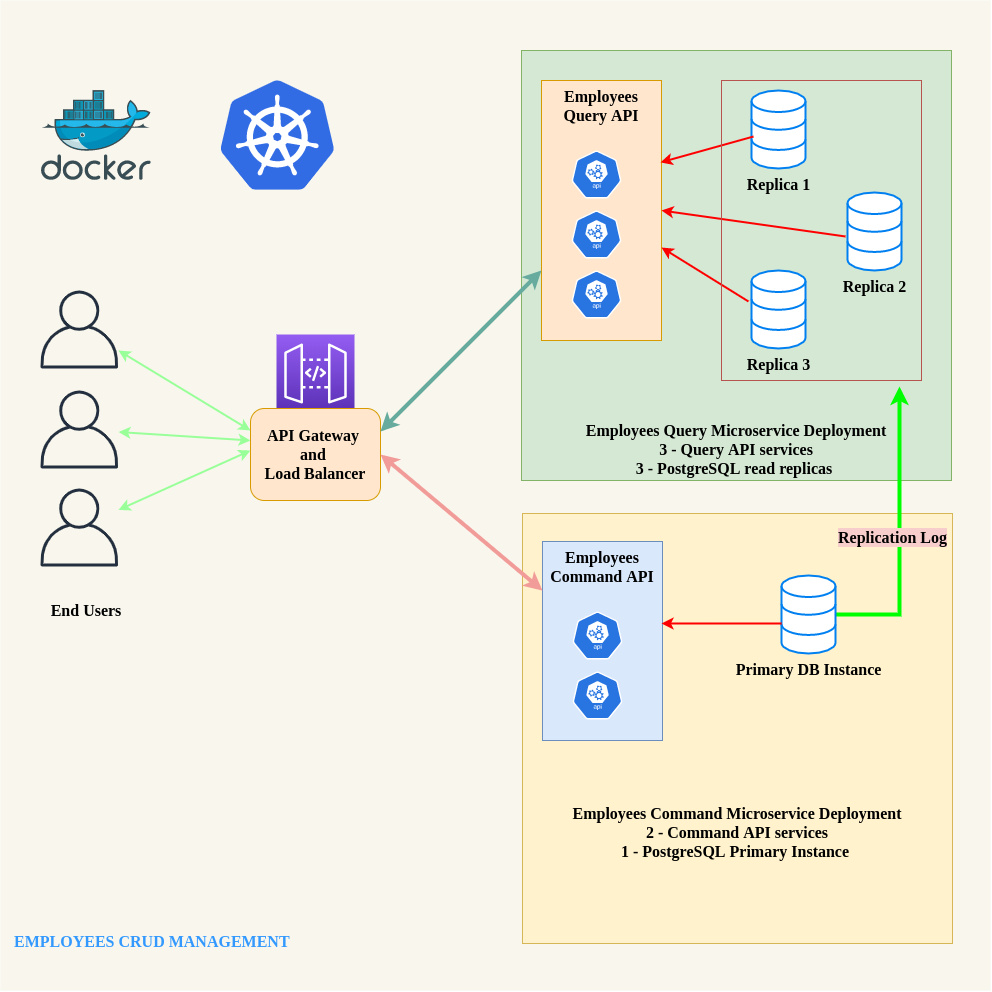

The diagram above was exported from draw.io. Its source (the exported page's mxGraphModel, read from the mxfile embedded in the PNG):
<mxGraphModel dx="1447" dy="1790" grid="1" gridSize="10" guides="1" tooltips="1" connect="1" arrows="1" fold="1" page="1" pageScale="1" pageWidth="850" pageHeight="1100" background="none" math="0" shadow="0">
  <root>
    <mxCell id="0" />
    <mxCell id="1" parent="0" />
    <mxCell id="msURKreyHotiHU2ekR8U-61" value="EMPLOYEES CRUD MANAGEMENT" style="whiteSpace=wrap;html=1;aspect=fixed;fillColor=#f9f7ed;fontSize=16;strokeColor=none;verticalAlign=bottom;align=left;spacingTop=0;spacingLeft=12;spacingBottom=37;labelBackgroundColor=none;fontColor=#3399FF;fontStyle=1;fontFamily=Verdana;" vertex="1" parent="1">
      <mxGeometry x="30" y="-150" width="990" height="990" as="geometry" />
    </mxCell>
    <mxCell id="msURKreyHotiHU2ekR8U-18" value="" style="outlineConnect=0;fontColor=#232F3E;gradientColor=#945DF2;gradientDirection=north;fillColor=#5A30B5;strokeColor=#ffffff;dashed=0;verticalLabelPosition=bottom;verticalAlign=top;align=center;html=1;fontSize=16;fontStyle=1;aspect=fixed;shape=mxgraph.aws4.resourceIcon;resIcon=mxgraph.aws4.api_gateway;labelBackgroundColor=none;fontFamily=Verdana;" vertex="1" parent="1">
      <mxGeometry x="306" y="184" width="78" height="78" as="geometry" />
    </mxCell>
    <mxCell id="msURKreyHotiHU2ekR8U-1" value="" style="outlineConnect=0;fontColor=#232F3E;gradientColor=none;fillColor=#232F3E;strokeColor=none;dashed=0;verticalLabelPosition=bottom;verticalAlign=top;align=center;html=1;fontSize=16;fontStyle=1;aspect=fixed;pointerEvents=1;shape=mxgraph.aws4.user;labelBackgroundColor=none;fontFamily=Verdana;" vertex="1" parent="1">
      <mxGeometry x="70" y="140" width="78" height="78" as="geometry" />
    </mxCell>
    <mxCell id="msURKreyHotiHU2ekR8U-3" value="" style="outlineConnect=0;fontColor=#232F3E;gradientColor=none;fillColor=#232F3E;strokeColor=none;dashed=0;verticalLabelPosition=bottom;verticalAlign=top;align=center;html=1;fontSize=16;fontStyle=1;aspect=fixed;pointerEvents=1;shape=mxgraph.aws4.user;labelBackgroundColor=none;fontFamily=Verdana;" vertex="1" parent="1">
      <mxGeometry x="70" y="240" width="78" height="78" as="geometry" />
    </mxCell>
    <mxCell id="msURKreyHotiHU2ekR8U-4" value="" style="outlineConnect=0;fontColor=#232F3E;gradientColor=none;fillColor=#232F3E;strokeColor=none;dashed=0;verticalLabelPosition=bottom;verticalAlign=top;align=center;html=1;fontSize=16;fontStyle=1;aspect=fixed;pointerEvents=1;shape=mxgraph.aws4.user;labelBackgroundColor=none;fontFamily=Verdana;" vertex="1" parent="1">
      <mxGeometry x="70" y="338" width="78" height="78" as="geometry" />
    </mxCell>
    <mxCell id="msURKreyHotiHU2ekR8U-11" value="" style="endArrow=classic;startArrow=classic;html=1;fontSize=16;strokeWidth=2;strokeColor=#99FF99;labelBackgroundColor=none;fontStyle=1;fontFamily=Verdana;" edge="1" parent="1">
      <mxGeometry width="50" height="50" relative="1" as="geometry">
        <mxPoint x="280" y="280" as="sourcePoint" />
        <mxPoint x="148" y="200" as="targetPoint" />
      </mxGeometry>
    </mxCell>
    <mxCell id="msURKreyHotiHU2ekR8U-13" value="" style="endArrow=classic;startArrow=classic;html=1;fontSize=16;strokeWidth=2;strokeColor=#99FF99;labelBackgroundColor=none;fontStyle=1;fontFamily=Verdana;" edge="1" parent="1" target="msURKreyHotiHU2ekR8U-3">
      <mxGeometry width="50" height="50" relative="1" as="geometry">
        <mxPoint x="280" y="290" as="sourcePoint" />
        <mxPoint x="158" y="210" as="targetPoint" />
      </mxGeometry>
    </mxCell>
    <mxCell id="msURKreyHotiHU2ekR8U-14" value="" style="endArrow=classic;startArrow=classic;html=1;fontSize=16;strokeWidth=2;strokeColor=#99FF99;labelBackgroundColor=none;fontStyle=1;fontFamily=Verdana;" edge="1" parent="1" target="msURKreyHotiHU2ekR8U-4">
      <mxGeometry width="50" height="50" relative="1" as="geometry">
        <mxPoint x="280" y="300" as="sourcePoint" />
        <mxPoint x="158" y="291.50877192982455" as="targetPoint" />
      </mxGeometry>
    </mxCell>
    <mxCell id="msURKreyHotiHU2ekR8U-15" value="API Gateway &lt;br style=&quot;font-size: 16px;&quot;&gt;and &lt;br style=&quot;font-size: 16px;&quot;&gt;Load Balancer" style="rounded=1;whiteSpace=wrap;html=1;strokeColor=#d79b00;fontSize=16;fillColor=#ffe6cc;labelBackgroundColor=none;fontStyle=1;fontFamily=Verdana;" vertex="1" parent="1">
      <mxGeometry x="280" y="258" width="130" height="92" as="geometry" />
    </mxCell>
    <mxCell id="msURKreyHotiHU2ekR8U-19" value="Employees Query Microservice Deployment&lt;br style=&quot;font-size: 16px;&quot;&gt;3 - Query API services&lt;br style=&quot;font-size: 16px;&quot;&gt;3 - PostgreSQL read replicas&amp;nbsp;" style="whiteSpace=wrap;html=1;aspect=fixed;strokeColor=#82b366;fontSize=16;fillColor=#d5e8d4;verticalAlign=bottom;labelBackgroundColor=none;fontStyle=1;fontFamily=Verdana;" vertex="1" parent="1">
      <mxGeometry x="551" y="-100" width="430" height="430" as="geometry" />
    </mxCell>
    <mxCell id="msURKreyHotiHU2ekR8U-20" value="Employees Query API" style="rounded=0;whiteSpace=wrap;html=1;strokeColor=#d79b00;fontSize=16;fillColor=#ffe6cc;verticalAlign=top;labelBackgroundColor=none;fontStyle=1;fontFamily=Verdana;" vertex="1" parent="1">
      <mxGeometry x="571" y="-70" width="120" height="260" as="geometry" />
    </mxCell>
    <mxCell id="msURKreyHotiHU2ekR8U-21" value="" style="html=1;dashed=0;whitespace=wrap;fillColor=#2875E2;strokeColor=#ffffff;points=[[0.005,0.63,0],[0.1,0.2,0],[0.9,0.2,0],[0.5,0,0],[0.995,0.63,0],[0.72,0.99,0],[0.5,1,0],[0.28,0.99,0]];shape=mxgraph.kubernetes.icon;prIcon=api;fontSize=16;labelBackgroundColor=none;fontStyle=1;fontFamily=Verdana;" vertex="1" parent="1">
      <mxGeometry x="601" width="50" height="48" as="geometry" />
    </mxCell>
    <mxCell id="msURKreyHotiHU2ekR8U-22" value="" style="html=1;dashed=0;whitespace=wrap;fillColor=#2875E2;strokeColor=#ffffff;points=[[0.005,0.63,0],[0.1,0.2,0],[0.9,0.2,0],[0.5,0,0],[0.995,0.63,0],[0.72,0.99,0],[0.5,1,0],[0.28,0.99,0]];shape=mxgraph.kubernetes.icon;prIcon=api;fontSize=16;labelBackgroundColor=none;fontStyle=1;fontFamily=Verdana;" vertex="1" parent="1">
      <mxGeometry x="601" y="60" width="50" height="48" as="geometry" />
    </mxCell>
    <mxCell id="msURKreyHotiHU2ekR8U-23" value="" style="html=1;dashed=0;whitespace=wrap;fillColor=#2875E2;strokeColor=#ffffff;points=[[0.005,0.63,0],[0.1,0.2,0],[0.9,0.2,0],[0.5,0,0],[0.995,0.63,0],[0.72,0.99,0],[0.5,1,0],[0.28,0.99,0]];shape=mxgraph.kubernetes.icon;prIcon=api;fontSize=16;labelBackgroundColor=none;fontStyle=1;fontFamily=Verdana;" vertex="1" parent="1">
      <mxGeometry x="601" y="120" width="50" height="48" as="geometry" />
    </mxCell>
    <mxCell id="msURKreyHotiHU2ekR8U-24" value="Replica 1" style="html=1;verticalLabelPosition=bottom;align=center;labelBackgroundColor=none;verticalAlign=top;strokeWidth=2;strokeColor=#0080F0;shadow=0;dashed=0;shape=mxgraph.ios7.icons.data;fontSize=16;fontStyle=1;fontFamily=Verdana;" vertex="1" parent="1">
      <mxGeometry x="781" y="-60" width="54" height="78" as="geometry" />
    </mxCell>
    <mxCell id="msURKreyHotiHU2ekR8U-25" value="Replica 2" style="html=1;verticalLabelPosition=bottom;align=center;labelBackgroundColor=none;verticalAlign=top;strokeWidth=2;strokeColor=#0080F0;shadow=0;dashed=0;shape=mxgraph.ios7.icons.data;fontSize=16;fontStyle=1;fontFamily=Verdana;" vertex="1" parent="1">
      <mxGeometry x="877" y="42" width="54" height="78" as="geometry" />
    </mxCell>
    <mxCell id="msURKreyHotiHU2ekR8U-26" value="Replica 3" style="html=1;verticalLabelPosition=bottom;align=center;labelBackgroundColor=none;verticalAlign=top;strokeWidth=2;strokeColor=#0080F0;shadow=0;dashed=0;shape=mxgraph.ios7.icons.data;fontSize=16;fontStyle=1;fontFamily=Verdana;" vertex="1" parent="1">
      <mxGeometry x="781" y="120" width="54" height="78" as="geometry" />
    </mxCell>
    <mxCell id="msURKreyHotiHU2ekR8U-27" value="" style="endArrow=classic;html=1;strokeWidth=2;fontSize=16;entryX=1;entryY=0.5;entryDx=0;entryDy=0;exitX=-0.037;exitY=0.564;exitDx=0;exitDy=0;exitPerimeter=0;strokeColor=#FF0000;labelBackgroundColor=none;fontStyle=1;fontFamily=Verdana;" edge="1" parent="1" source="msURKreyHotiHU2ekR8U-25" target="msURKreyHotiHU2ekR8U-20">
      <mxGeometry width="50" height="50" relative="1" as="geometry">
        <mxPoint x="881" y="100" as="sourcePoint" />
        <mxPoint x="931" y="50" as="targetPoint" />
      </mxGeometry>
    </mxCell>
    <mxCell id="msURKreyHotiHU2ekR8U-28" value="" style="endArrow=classic;html=1;strokeWidth=2;fontSize=16;exitX=-0.056;exitY=0.397;exitDx=0;exitDy=0;exitPerimeter=0;strokeColor=#FF0000;labelBackgroundColor=none;fontStyle=1;fontFamily=Verdana;" edge="1" parent="1" source="msURKreyHotiHU2ekR8U-26">
      <mxGeometry width="50" height="50" relative="1" as="geometry">
        <mxPoint x="885.002" y="95.99199999999996" as="sourcePoint" />
        <mxPoint x="691" y="97" as="targetPoint" />
      </mxGeometry>
    </mxCell>
    <mxCell id="msURKreyHotiHU2ekR8U-29" value="" style="endArrow=classic;html=1;strokeWidth=2;fontSize=16;exitX=0.037;exitY=0.59;exitDx=0;exitDy=0;exitPerimeter=0;strokeColor=#FF0000;entryX=0.992;entryY=0.315;entryDx=0;entryDy=0;entryPerimeter=0;labelBackgroundColor=none;fontStyle=1;fontFamily=Verdana;" edge="1" parent="1" source="msURKreyHotiHU2ekR8U-24" target="msURKreyHotiHU2ekR8U-20">
      <mxGeometry width="50" height="50" relative="1" as="geometry">
        <mxPoint x="787.9760000000001" y="160.9659999999999" as="sourcePoint" />
        <mxPoint x="701" y="107" as="targetPoint" />
      </mxGeometry>
    </mxCell>
    <mxCell id="msURKreyHotiHU2ekR8U-37" value="Employees Command Microservice Deployment&lt;br style=&quot;font-size: 16px;&quot;&gt;2 - Command API services&lt;br style=&quot;font-size: 16px;&quot;&gt;1 - PostgreSQL Primary Instance&amp;nbsp;" style="whiteSpace=wrap;html=1;aspect=fixed;strokeColor=#d6b656;fontSize=16;fillColor=#fff2cc;verticalAlign=bottom;spacingBottom=80;labelBackgroundColor=none;fontStyle=1;fontFamily=Verdana;" vertex="1" parent="1">
      <mxGeometry x="552" y="363" width="430" height="430" as="geometry" />
    </mxCell>
    <mxCell id="msURKreyHotiHU2ekR8U-38" value="Employees Command API" style="rounded=0;whiteSpace=wrap;html=1;strokeColor=#6c8ebf;fontSize=16;fillColor=#dae8fc;verticalAlign=top;labelBackgroundColor=none;fontStyle=1;fontFamily=Verdana;" vertex="1" parent="1">
      <mxGeometry x="572" y="391" width="120" height="199" as="geometry" />
    </mxCell>
    <mxCell id="msURKreyHotiHU2ekR8U-39" value="" style="html=1;dashed=0;whitespace=wrap;fillColor=#2875E2;strokeColor=#ffffff;points=[[0.005,0.63,0],[0.1,0.2,0],[0.9,0.2,0],[0.5,0,0],[0.995,0.63,0],[0.72,0.99,0],[0.5,1,0],[0.28,0.99,0]];shape=mxgraph.kubernetes.icon;prIcon=api;fontSize=16;labelBackgroundColor=none;fontStyle=1;fontFamily=Verdana;" vertex="1" parent="1">
      <mxGeometry x="602" y="461" width="50" height="48" as="geometry" />
    </mxCell>
    <mxCell id="msURKreyHotiHU2ekR8U-40" value="" style="html=1;dashed=0;whitespace=wrap;fillColor=#2875E2;strokeColor=#ffffff;points=[[0.005,0.63,0],[0.1,0.2,0],[0.9,0.2,0],[0.5,0,0],[0.995,0.63,0],[0.72,0.99,0],[0.5,1,0],[0.28,0.99,0]];shape=mxgraph.kubernetes.icon;prIcon=api;fontSize=16;labelBackgroundColor=none;fontStyle=1;fontFamily=Verdana;" vertex="1" parent="1">
      <mxGeometry x="602" y="521" width="50" height="48" as="geometry" />
    </mxCell>
    <mxCell id="msURKreyHotiHU2ekR8U-54" style="edgeStyle=orthogonalEdgeStyle;rounded=0;orthogonalLoop=1;jettySize=auto;html=1;entryX=0.89;entryY=1.02;entryDx=0;entryDy=0;entryPerimeter=0;strokeColor=#00FF00;strokeWidth=4;fontSize=16;labelBackgroundColor=none;fontStyle=1;fontFamily=Verdana;" edge="1" parent="1" source="msURKreyHotiHU2ekR8U-42" target="msURKreyHotiHU2ekR8U-48">
      <mxGeometry relative="1" as="geometry">
        <Array as="points">
          <mxPoint x="929" y="464" />
        </Array>
      </mxGeometry>
    </mxCell>
    <mxCell id="msURKreyHotiHU2ekR8U-55" value="Replication Log" style="text;html=1;align=center;verticalAlign=middle;resizable=0;points=[];labelBackgroundColor=#F8CECC;fontSize=16;fontStyle=1;fontFamily=Verdana;" vertex="1" connectable="0" parent="msURKreyHotiHU2ekR8U-54">
      <mxGeometry x="-0.5616" y="46" relative="1" as="geometry">
        <mxPoint x="38" y="-79" as="offset" />
      </mxGeometry>
    </mxCell>
    <mxCell id="msURKreyHotiHU2ekR8U-42" value="Primary DB Instance" style="html=1;verticalLabelPosition=bottom;align=center;labelBackgroundColor=none;verticalAlign=top;strokeWidth=2;strokeColor=#0080F0;shadow=0;dashed=0;shape=mxgraph.ios7.icons.data;fontSize=16;fontStyle=1;fontFamily=Verdana;" vertex="1" parent="1">
      <mxGeometry x="811" y="425" width="54" height="78" as="geometry" />
    </mxCell>
    <mxCell id="msURKreyHotiHU2ekR8U-47" value="" style="endArrow=classic;html=1;strokeWidth=2;fontSize=16;strokeColor=#FF0000;entryX=0.992;entryY=0.412;entryDx=0;entryDy=0;entryPerimeter=0;labelBackgroundColor=none;fontStyle=1;fontFamily=Verdana;" edge="1" parent="1" target="msURKreyHotiHU2ekR8U-38">
      <mxGeometry width="50" height="50" relative="1" as="geometry">
        <mxPoint x="811" y="473" as="sourcePoint" />
        <mxPoint x="701" y="473" as="targetPoint" />
      </mxGeometry>
    </mxCell>
    <mxCell id="msURKreyHotiHU2ekR8U-48" value="" style="rounded=0;whiteSpace=wrap;html=1;strokeColor=#b85450;fontSize=16;fillColor=none;labelBackgroundColor=none;fontStyle=1;fontFamily=Verdana;" vertex="1" parent="1">
      <mxGeometry x="751" y="-70" width="200" height="300" as="geometry" />
    </mxCell>
    <mxCell id="msURKreyHotiHU2ekR8U-57" value="" style="endArrow=classic;startArrow=classic;html=1;strokeColor=#67AB9F;strokeWidth=4;fontSize=16;exitX=1;exitY=0.25;exitDx=0;exitDy=0;labelBackgroundColor=none;fontStyle=1;fontFamily=Verdana;" edge="1" parent="1" source="msURKreyHotiHU2ekR8U-15" target="msURKreyHotiHU2ekR8U-20">
      <mxGeometry width="50" height="50" relative="1" as="geometry">
        <mxPoint x="430" y="260" as="sourcePoint" />
        <mxPoint x="480" y="210" as="targetPoint" />
      </mxGeometry>
    </mxCell>
    <mxCell id="msURKreyHotiHU2ekR8U-58" value="" style="endArrow=classic;startArrow=classic;html=1;strokeColor=#F19C99;strokeWidth=4;fontSize=16;exitX=1;exitY=0.5;exitDx=0;exitDy=0;labelBackgroundColor=none;fontStyle=1;fontFamily=Verdana;" edge="1" parent="1" source="msURKreyHotiHU2ekR8U-15" target="msURKreyHotiHU2ekR8U-38">
      <mxGeometry width="50" height="50" relative="1" as="geometry">
        <mxPoint x="420.0000000000002" y="291" as="sourcePoint" />
        <mxPoint x="581" y="130.00000000000023" as="targetPoint" />
      </mxGeometry>
    </mxCell>
    <mxCell id="msURKreyHotiHU2ekR8U-59" value="End Users" style="text;html=1;strokeColor=none;fillColor=none;align=center;verticalAlign=middle;whiteSpace=wrap;rounded=0;fontSize=16;labelBackgroundColor=none;fontStyle=1;fontFamily=Verdana;" vertex="1" parent="1">
      <mxGeometry x="71" y="450" width="90" height="20" as="geometry" />
    </mxCell>
    <mxCell id="msURKreyHotiHU2ekR8U-62" value="" style="aspect=fixed;html=1;points=[];align=center;image;fontSize=16;image=img/lib/mscae/Docker.svg;strokeColor=#67AB9F;fillColor=none;labelBackgroundColor=none;fontStyle=1;fontFamily=Verdana;" vertex="1" parent="1">
      <mxGeometry x="71" y="-60" width="109.76" height="90" as="geometry" />
    </mxCell>
    <mxCell id="msURKreyHotiHU2ekR8U-64" value="" style="aspect=fixed;html=1;points=[];align=center;image;fontSize=16;image=img/lib/mscae/Kubernetes.svg;strokeColor=#67AB9F;fillColor=none;labelBackgroundColor=none;fontStyle=1;fontFamily=Verdana;" vertex="1" parent="1">
      <mxGeometry x="250" y="-70" width="114.58" height="110" as="geometry" />
    </mxCell>
  </root>
</mxGraphModel>